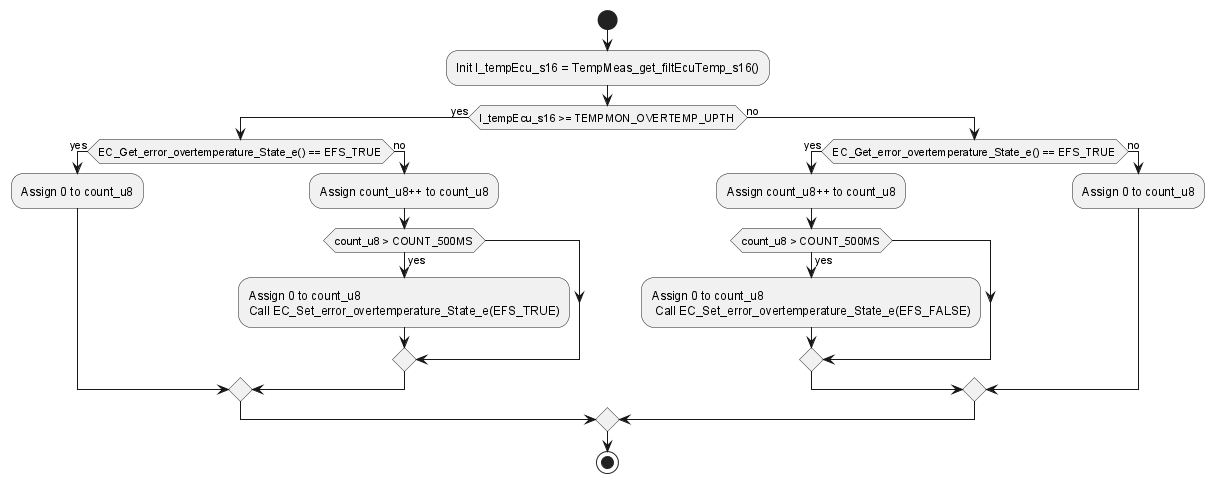

The diagram above was rendered by PlantUML. Its source (embedded in the PNG):
@startuml inline_umlgraph_1.png
 start
 
 :Init l_tempEcu_s16 = TempMeas_get_filtEcuTemp_s16();
 
 if (l_tempEcu_s16 >= TEMPMON_OVERTEMP_UPTH) then (yes)
   if (EC_Get_error_overtemperature_State_e() == EFS_TRUE) then (yes)
     :Assign 0 to count_u8;
   else (no)
     :Assign count_u8++ to count_u8;
     if (count_u8 > COUNT_500MS) then (yes)
       :Assign 0 to count_u8
       Call EC_Set_error_overtemperature_State_e(EFS_TRUE);
     endif
   endif
 else (no)
   if (EC_Get_error_overtemperature_State_e() == EFS_TRUE) then (yes)
     :Assign count_u8++ to count_u8;
     if (count_u8 > COUNT_500MS) then (yes)
       :Assign 0 to count_u8
        Call EC_Set_error_overtemperature_State_e(EFS_FALSE);
     endif
   else (no)
     :Assign 0 to count_u8;
   endif
 endif
 
 stop
@enduml